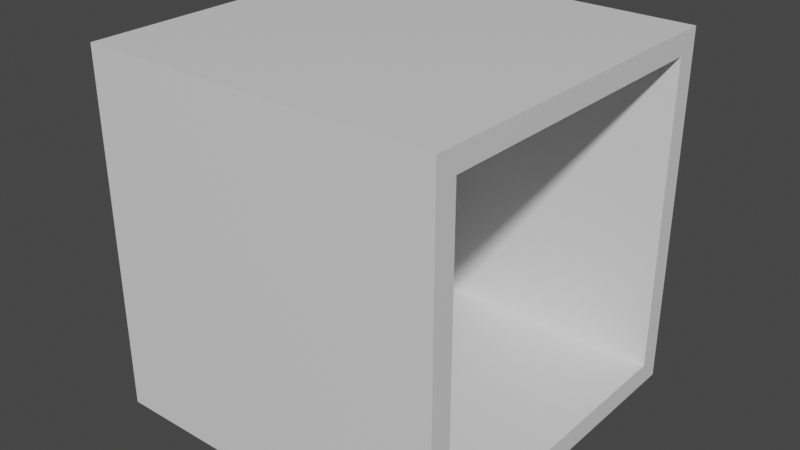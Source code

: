 # Source: Tunnel.blend  (saved by Blender 2.92.15; exported with 4.5.12 LTS)
import bpy
from mathutils import Matrix  # noqa: F401  (used for matrix-valued properties, if any)

bpy.ops.wm.read_factory_settings(use_empty=True)
scene = bpy.context.scene
scene.name = 'Scene'

# ---- collections
col_collection = bpy.data.collections.new('Collection'); scene.collection.children.link(col_collection)
col_mesh = bpy.data.collections.new('Mesh'); scene.collection.children.link(col_mesh)
col_rig = bpy.data.collections.new('Rig'); scene.collection.children.link(col_rig)
col_collision = bpy.data.collections.new('Collision'); scene.collection.children.link(col_collision)
col_extras = bpy.data.collections.new('Extras'); scene.collection.children.link(col_extras)

# ---- materials (node trees are filled in below, after node groups)
mat_material = bpy.data.materials.new('Material')
mat_material.alpha_threshold = 0.0
mat_material.use_transparent_shadow = False
mat_material.line_color = (0.0, 0.0, 0.0, 1.0)

# ---- material node trees
mat_material.use_nodes = True; mat_material.node_tree.nodes.clear()
_N = mat_material.node_tree.nodes; _L = mat_material.node_tree.links
n0 = _N.new('ShaderNodeOutputMaterial'); n0.name = 'Material Output'; n0.location = (300, 300)
n1 = _N.new('ShaderNodeBsdfPrincipled'); n1.name = 'Principled BSDF'; n1.location = (10, 300)
n1.distribution = 'GGX'
n1.subsurface_method = 'BURLEY'
n1.inputs[2].default_value = 0.4
n1.inputs[3].default_value = 1.45
n1.inputs[27].default_value = (0.0, 0.0, 0.0, 1.0)
n1.inputs[28].default_value = 1.0
_L.new(n1.outputs[0], n0.inputs[0])
n0.is_active_output = True

# ---- world
world_world = bpy.data.worlds.new('World'); scene.world = world_world
world_world.use_nodes = True; world_world.node_tree.nodes.clear()
_N = world_world.node_tree.nodes; _L = world_world.node_tree.links
n0 = _N.new('ShaderNodeOutputWorld'); n0.name = 'World Output'; n0.location = (300, 300)
n1 = _N.new('ShaderNodeBackground'); n1.name = 'Background'; n1.location = (10, 300)
n1.inputs[0].default_value = (0.05088, 0.05088, 0.05088, 1.0)
_L.new(n1.outputs[0], n0.inputs[0])
n0.is_active_output = True
world_world.color = (0.05088, 0.05088, 0.05088)
world_world.use_sun_shadow = False
world_world.sun_shadow_jitter_overblur = 0.0

# ---- meshes
me_cube = bpy.data.meshes.new('Cube')
me_cube.from_pydata([(5.795, 5.795, 5.795), (5.795, 5.795, -5.795), (5.795, -5.795, 5.795), (5.795, -5.795, -5.795), (-5.795, 5.795, 5.795), (-5.795, 5.795, -5.795), (-5.795, -5.795, 5.795), (-5.795, -5.795, -5.795), (5.795, 5.088, 5.088), (5.795, 5.088, -5.088), (5.795, -5.088, 5.088), (5.795, -5.088, -5.088), (-5.795, 5.088, 5.088), (-5.795, 5.088, -5.088), (-5.795, -5.088, 5.088), (-5.795, -5.088, -5.088)], [], [(0, 4, 6, 2), (3, 2, 6, 7), (5, 1, 3, 7), (5, 4, 0, 1), (8, 10, 14, 12), (11, 15, 14, 10), (13, 15, 11, 9), (13, 9, 8, 12), (5, 7, 15, 13), (1, 0, 8, 9), (7, 6, 14, 15), (2, 3, 11, 10), (4, 5, 13, 12), (0, 2, 10, 8), (6, 4, 12, 14), (3, 1, 9, 11)])
_uv = me_cube.uv_layers.new(name='UVMap')
_uv.uv.foreach_set('vector', [0.625, 0.5, 0.875, 0.5, 0.875, 0.75, 0.625, 0.75, 0.375, 0.75, 0.625, 0.75, 0.625, 1.0, 0.375, 1.0, 0.125, 0.5, 0.375, 0.5, 0.375, 0.75, 0.125, 0.75, 0.375, 0.25, 0.625, 0.25, 0.625, 0.5, 0.375, 0.5, 0.625, 0.5, 0.625, 0.75, 0.875, 0.75, 0.875, 0.5, 0.375, 0.75, 0.375, 1.0, 0.625, 1.0, 0.625, 0.75, 0.125, 0.5, 0.125, 0.75, 0.375, 0.75, 0.375, 0.5, 0.375, 0.25, 0.375, 0.5, 0.625, 0.5, 0.625, 0.25, 0.125, 0.5, 0.125, 0.75, 0.125, 0.75, 0.125, 0.5, 0.375, 0.5, 0.625, 0.5, 0.625, 0.5, 0.375, 0.5, 0.375, 1.0, 0.625, 1.0, 0.625, 1.0, 0.375, 1.0, 0.625, 0.75, 0.375, 0.75, 0.375, 0.75, 0.625, 0.75, 0.625, 0.25, 0.375, 0.25, 0.375, 0.25, 0.625, 0.25, 0.625, 0.5, 0.625, 0.75, 0.625, 0.75, 0.625, 0.5, 0.875, 0.75, 0.875, 0.5, 0.875, 0.5, 0.875, 0.75, 0.375, 0.75, 0.375, 0.5, 0.375, 0.5, 0.375, 0.75])
me_cube.materials.append(mat_material)
me_cube.use_remesh_preserve_volume = False
me_cube.use_remesh_preserve_attributes = False
me_cube.use_mirror_vertex_groups = False
me_cube.update()

# ---- objects
ob_cube = bpy.data.objects.new('Cube', me_cube)

# ---- transforms, parenting, visibility, modifiers, constraints
ob_cube.location = (0.0, 0.0, 0.0)
ob_cube.scale = (4.141, 4.141, 4.141)
ob_cube.lock_rotations_4d = False
ob_cube.empty_display_type = 'ARROWS'
ob_cube.lineart.crease_threshold = 0.0

# ---- collection membership
col_mesh.objects.link(ob_cube)

# ---- scene / render settings (as saved in the file)
scene.frame_start = 1; scene.frame_end = 250; scene.frame_set(1)
scene.render.engine = 'BLENDER_EEVEE_NEXT'
scene.cycles.use_denoising = False
scene.cycles.samples = 128
scene.cycles.sampling_pattern = 'TABULATED_SOBOL'
scene.cycles.use_adaptive_sampling = False
scene.cycles.use_light_tree = False
scene.view_settings.view_transform = 'Filmic'
bpy.context.view_layer.update()

# ---- added for rendering (the .blend has no active camera and no usable light): camera, sun
cam_auto = bpy.data.cameras.new('AutoCamera')
cam_auto.lens = 50.0
cam_auto.sensor_width = 36.0
cam_auto.clip_end = 1349.97
ob_auto_camera = bpy.data.objects.new('AutoCamera', cam_auto)
scene.collection.objects.link(ob_auto_camera)
ob_auto_camera.location = (76.9217, -92.3061, 61.5374)
ob_auto_camera.rotation_euler = (1.09748, -7.21219e-08, 0.694738)
scene.camera = ob_auto_camera
light_auto_sun = bpy.data.lights.new('AutoSun', 'SUN')
light_auto_sun.energy = 3.0
light_auto_sun.angle = 0.0523599
ob_auto_sun = bpy.data.objects.new('AutoSun', light_auto_sun)
scene.collection.objects.link(ob_auto_sun)
ob_auto_sun.rotation_euler = (0.872665, 0.174533, 0.523599)
bpy.context.view_layer.update()
